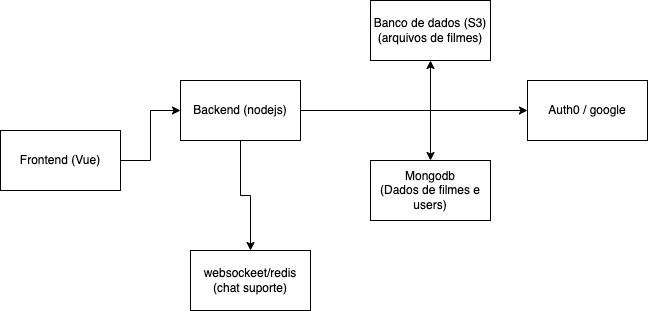

The diagram above was exported from draw.io. Its source (the exported page's mxGraphModel, read from the mxfile embedded in the PNG):
<mxGraphModel dx="1754" dy="1117" grid="1" gridSize="10" guides="1" tooltips="1" connect="1" arrows="1" fold="1" page="1" pageScale="1" pageWidth="827" pageHeight="1169" math="0" shadow="0">
  <root>
    <mxCell id="0" />
    <mxCell id="1" parent="0" />
    <mxCell id="fM6iDgtYpsvufhmkEtcd-13" value="" style="edgeStyle=orthogonalEdgeStyle;rounded=0;orthogonalLoop=1;jettySize=auto;html=1;" parent="1" source="fM6iDgtYpsvufhmkEtcd-11" target="fM6iDgtYpsvufhmkEtcd-12" edge="1">
      <mxGeometry relative="1" as="geometry" />
    </mxCell>
    <mxCell id="fM6iDgtYpsvufhmkEtcd-11" value="Frontend (Vue)" style="rounded=0;whiteSpace=wrap;html=1;" parent="1" vertex="1">
      <mxGeometry x="180" y="160" width="120" height="60" as="geometry" />
    </mxCell>
    <mxCell id="fM6iDgtYpsvufhmkEtcd-15" value="" style="edgeStyle=orthogonalEdgeStyle;rounded=0;orthogonalLoop=1;jettySize=auto;html=1;" parent="1" source="fM6iDgtYpsvufhmkEtcd-12" target="fM6iDgtYpsvufhmkEtcd-14" edge="1">
      <mxGeometry relative="1" as="geometry" />
    </mxCell>
    <mxCell id="fM6iDgtYpsvufhmkEtcd-21" value="" style="edgeStyle=orthogonalEdgeStyle;rounded=0;orthogonalLoop=1;jettySize=auto;html=1;" parent="1" source="fM6iDgtYpsvufhmkEtcd-12" target="fM6iDgtYpsvufhmkEtcd-20" edge="1">
      <mxGeometry relative="1" as="geometry" />
    </mxCell>
    <mxCell id="mI-sBTWHmiMzwvSEWBDz-4" value="" style="edgeStyle=orthogonalEdgeStyle;rounded=0;orthogonalLoop=1;jettySize=auto;html=1;" edge="1" parent="1" source="fM6iDgtYpsvufhmkEtcd-12" target="mI-sBTWHmiMzwvSEWBDz-3">
      <mxGeometry relative="1" as="geometry" />
    </mxCell>
    <mxCell id="mI-sBTWHmiMzwvSEWBDz-6" value="" style="edgeStyle=orthogonalEdgeStyle;rounded=0;orthogonalLoop=1;jettySize=auto;html=1;" edge="1" parent="1" source="fM6iDgtYpsvufhmkEtcd-12" target="mI-sBTWHmiMzwvSEWBDz-5">
      <mxGeometry relative="1" as="geometry" />
    </mxCell>
    <mxCell id="fM6iDgtYpsvufhmkEtcd-12" value="Backend (nodejs)" style="rounded=0;whiteSpace=wrap;html=1;" parent="1" vertex="1">
      <mxGeometry x="360" y="110" width="120" height="60" as="geometry" />
    </mxCell>
    <mxCell id="fM6iDgtYpsvufhmkEtcd-14" value="Banco de dados (S3)&lt;div&gt;(arquivos de filmes)&lt;/div&gt;" style="rounded=0;whiteSpace=wrap;html=1;" parent="1" vertex="1">
      <mxGeometry x="550" y="30" width="120" height="60" as="geometry" />
    </mxCell>
    <mxCell id="fM6iDgtYpsvufhmkEtcd-20" value="websockeet/redis&lt;div&gt;(chat suporte)&lt;/div&gt;" style="rounded=0;whiteSpace=wrap;html=1;" parent="1" vertex="1">
      <mxGeometry x="370" y="280" width="120" height="60" as="geometry" />
    </mxCell>
    <mxCell id="mI-sBTWHmiMzwvSEWBDz-3" value="Mongodb&lt;div&gt;(Dados de filmes e users)&lt;/div&gt;" style="rounded=0;whiteSpace=wrap;html=1;" vertex="1" parent="1">
      <mxGeometry x="550" y="190" width="120" height="60" as="geometry" />
    </mxCell>
    <mxCell id="mI-sBTWHmiMzwvSEWBDz-5" value="Auth0 / google" style="rounded=0;whiteSpace=wrap;html=1;" vertex="1" parent="1">
      <mxGeometry x="707" y="110" width="120" height="60" as="geometry" />
    </mxCell>
  </root>
</mxGraphModel>